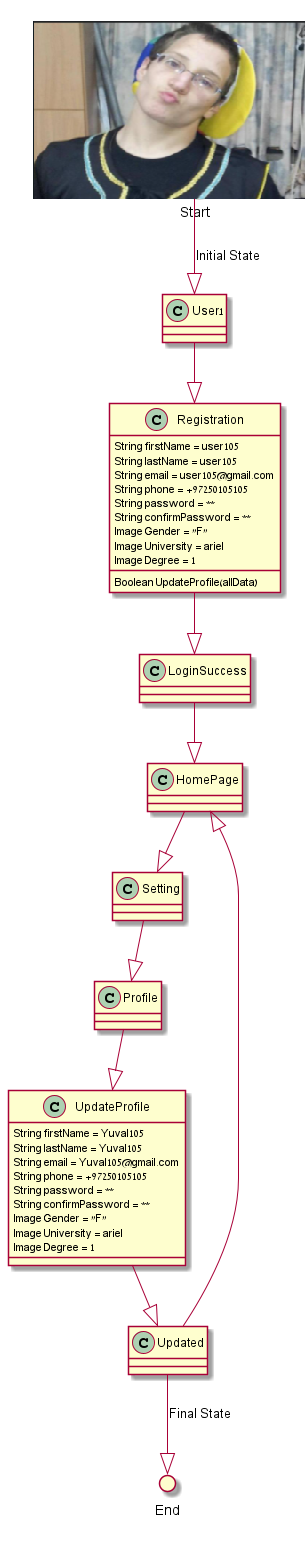

The diagram above was rendered by PlantUML. Its source (embedded in the PNG):
@startuml
circle          Start
circle          End

Start --|> User1 : Initial State
User1 --|> Registration
Registration --|> LoginSuccess
class Registration {
  String firstName = user105
  String lastName = user105
  String email = user105@gmail.com
  String phone = +97250105105
  String password = **********
  String confirmPassword = **********
  Image Gender = "F"
  Image University = ariel
  Image Degree = 1

  Boolean UpdateProfile(allData)
}
LoginSuccess --|> HomePage
HomePage --|> Setting
Setting --|> Profile
Profile --|> UpdateProfile
class UpdateProfile {
  String firstName = Yuval105
  String lastName = Yuval105
  String email = Yuval105@gmail.com
  String phone = +97250105105
  String password = **********
  String confirmPassword = **********
  Image Gender = "F"
  Image University = ariel
  Image Degree = 1

}
UpdateProfile --|> Updated
Updated --|> End : Final State
Updated --|> HomePage

@enduml